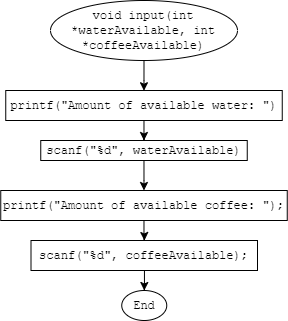

The diagram above was exported from draw.io. Its source (the exported page's mxGraphModel, read from the mxfile embedded in the PNG):
<mxGraphModel dx="677" dy="355" grid="1" gridSize="10" guides="1" tooltips="1" connect="1" arrows="1" fold="1" page="1" pageScale="1" pageWidth="827" pageHeight="1169" math="0" shadow="0">
  <root>
    <mxCell id="WIyWlLk6GJQsqaUBKTNV-0" />
    <mxCell id="WIyWlLk6GJQsqaUBKTNV-1" parent="WIyWlLk6GJQsqaUBKTNV-0" />
    <mxCell id="uA11aYocNzU7WUAEenUg-2" value="" style="edgeStyle=orthogonalEdgeStyle;rounded=0;orthogonalLoop=1;jettySize=auto;html=1;entryX=0.5;entryY=0;entryDx=0;entryDy=0;" edge="1" parent="WIyWlLk6GJQsqaUBKTNV-1" source="uA11aYocNzU7WUAEenUg-0" target="uA11aYocNzU7WUAEenUg-3">
      <mxGeometry relative="1" as="geometry">
        <mxPoint x="413.5" y="109.99999999999994" as="targetPoint" />
      </mxGeometry>
    </mxCell>
    <mxCell id="uA11aYocNzU7WUAEenUg-0" value="&lt;font face=&quot;Courier New&quot;&gt;void input(int *waterAvailable, int *coffeeAvailable)&lt;/font&gt;" style="ellipse;whiteSpace=wrap;html=1;" vertex="1" parent="WIyWlLk6GJQsqaUBKTNV-1">
      <mxGeometry x="320" y="10" width="187" height="60" as="geometry" />
    </mxCell>
    <mxCell id="uA11aYocNzU7WUAEenUg-6" value="" style="edgeStyle=orthogonalEdgeStyle;rounded=0;orthogonalLoop=1;jettySize=auto;html=1;" edge="1" parent="WIyWlLk6GJQsqaUBKTNV-1" source="uA11aYocNzU7WUAEenUg-3" target="uA11aYocNzU7WUAEenUg-5">
      <mxGeometry relative="1" as="geometry" />
    </mxCell>
    <mxCell id="uA11aYocNzU7WUAEenUg-3" value="&lt;font face=&quot;Courier New&quot;&gt;printf(&quot;Amount of available water: &quot;)&lt;/font&gt;" style="rounded=0;whiteSpace=wrap;html=1;" vertex="1" parent="WIyWlLk6GJQsqaUBKTNV-1">
      <mxGeometry x="275.25" y="100" width="276.5" height="30" as="geometry" />
    </mxCell>
    <mxCell id="uA11aYocNzU7WUAEenUg-8" value="" style="edgeStyle=orthogonalEdgeStyle;rounded=0;orthogonalLoop=1;jettySize=auto;html=1;" edge="1" parent="WIyWlLk6GJQsqaUBKTNV-1" source="uA11aYocNzU7WUAEenUg-5" target="uA11aYocNzU7WUAEenUg-7">
      <mxGeometry relative="1" as="geometry" />
    </mxCell>
    <mxCell id="uA11aYocNzU7WUAEenUg-5" value="&lt;font face=&quot;Courier New&quot;&gt;scanf(&quot;%d&quot;, waterAvailable)&lt;/font&gt;" style="rounded=0;whiteSpace=wrap;html=1;" vertex="1" parent="WIyWlLk6GJQsqaUBKTNV-1">
      <mxGeometry x="310.25" y="150" width="206.5" height="20" as="geometry" />
    </mxCell>
    <mxCell id="uA11aYocNzU7WUAEenUg-10" value="" style="edgeStyle=orthogonalEdgeStyle;rounded=0;orthogonalLoop=1;jettySize=auto;html=1;" edge="1" parent="WIyWlLk6GJQsqaUBKTNV-1" source="uA11aYocNzU7WUAEenUg-7" target="uA11aYocNzU7WUAEenUg-9">
      <mxGeometry relative="1" as="geometry" />
    </mxCell>
    <mxCell id="uA11aYocNzU7WUAEenUg-7" value="&lt;font face=&quot;Courier New&quot;&gt;printf(&quot;Amount of available coffee: &quot;);&lt;/font&gt;" style="rounded=0;whiteSpace=wrap;html=1;" vertex="1" parent="WIyWlLk6GJQsqaUBKTNV-1">
      <mxGeometry x="270.25" y="200" width="286.5" height="30" as="geometry" />
    </mxCell>
    <mxCell id="uA11aYocNzU7WUAEenUg-12" value="" style="edgeStyle=orthogonalEdgeStyle;rounded=0;orthogonalLoop=1;jettySize=auto;html=1;" edge="1" parent="WIyWlLk6GJQsqaUBKTNV-1" source="uA11aYocNzU7WUAEenUg-9" target="uA11aYocNzU7WUAEenUg-13">
      <mxGeometry relative="1" as="geometry">
        <mxPoint x="413.75" y="470" as="targetPoint" />
      </mxGeometry>
    </mxCell>
    <mxCell id="uA11aYocNzU7WUAEenUg-9" value="&lt;font face=&quot;Courier New&quot;&gt;scanf(&quot;%d&quot;, coffeeAvailable);&lt;/font&gt;" style="rounded=0;whiteSpace=wrap;html=1;" vertex="1" parent="WIyWlLk6GJQsqaUBKTNV-1">
      <mxGeometry x="300.5" y="250" width="226.5" height="30" as="geometry" />
    </mxCell>
    <mxCell id="uA11aYocNzU7WUAEenUg-13" value="&lt;font face=&quot;Courier New&quot;&gt;End&lt;/font&gt;" style="ellipse;whiteSpace=wrap;html=1;" vertex="1" parent="WIyWlLk6GJQsqaUBKTNV-1">
      <mxGeometry x="391.25" y="300" width="45" height="30" as="geometry" />
    </mxCell>
  </root>
</mxGraphModel>